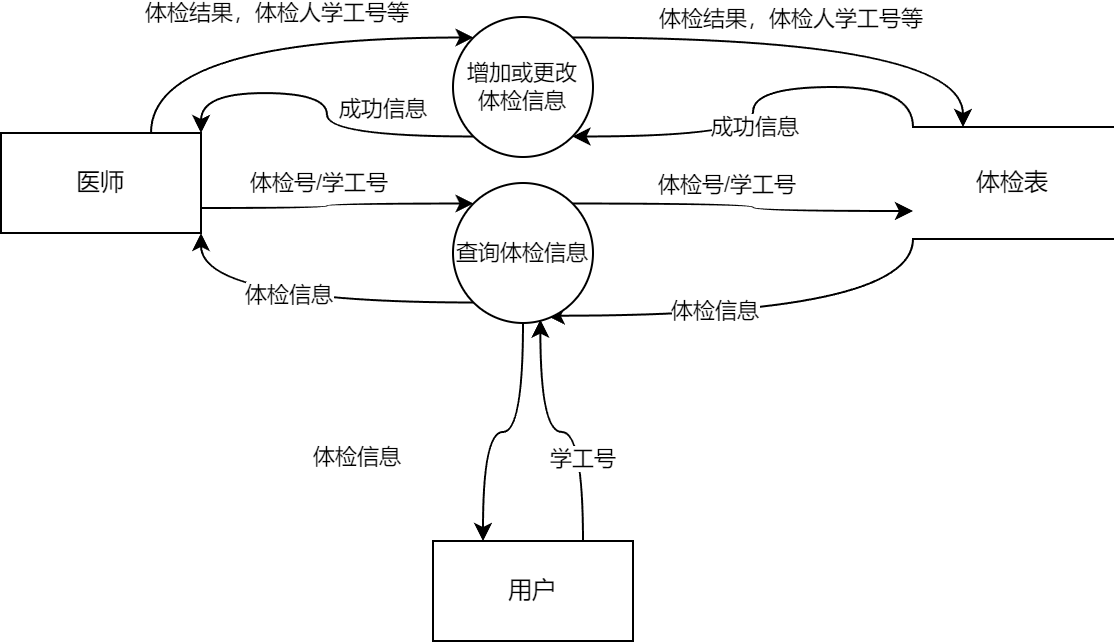

The diagram above was exported from draw.io. Its source (the exported page's mxGraphModel, read from the mxfile embedded in the PNG):
<mxGraphModel dx="880" dy="653" grid="0" gridSize="10" guides="1" tooltips="1" connect="1" arrows="1" fold="1" page="1" pageScale="1" pageWidth="1200" pageHeight="1600" math="0" shadow="0">
  <root>
    <mxCell id="0" />
    <mxCell id="1" parent="0" />
    <mxCell id="5OBuJ8u1xp-PUF19eG77-1" value="用户" style="html=1;dashed=0;whiteSpace=wrap;" vertex="1" parent="1">
      <mxGeometry x="451" y="476" width="100" height="50" as="geometry" />
    </mxCell>
    <mxCell id="5OBuJ8u1xp-PUF19eG77-2" style="edgeStyle=orthogonalEdgeStyle;shape=connector;curved=1;rounded=0;orthogonalLoop=1;jettySize=auto;html=1;exitX=0;exitY=0;exitDx=0;exitDy=0;entryX=1;entryY=1;entryDx=0;entryDy=0;strokeColor=default;align=center;verticalAlign=middle;fontFamily=Helvetica;fontSize=11;fontColor=default;labelBackgroundColor=default;endArrow=classic;" edge="1" parent="1" source="5OBuJ8u1xp-PUF19eG77-6" target="5OBuJ8u1xp-PUF19eG77-17">
      <mxGeometry relative="1" as="geometry" />
    </mxCell>
    <mxCell id="5OBuJ8u1xp-PUF19eG77-3" value="成功信息" style="edgeLabel;html=1;align=center;verticalAlign=middle;resizable=0;points=[];fontFamily=Helvetica;fontSize=11;fontColor=default;labelBackgroundColor=default;" vertex="1" connectable="0" parent="5OBuJ8u1xp-PUF19eG77-2">
      <mxGeometry x="0.1147" y="1" relative="1" as="geometry">
        <mxPoint as="offset" />
      </mxGeometry>
    </mxCell>
    <mxCell id="5OBuJ8u1xp-PUF19eG77-4" style="edgeStyle=orthogonalEdgeStyle;shape=connector;curved=1;rounded=0;orthogonalLoop=1;jettySize=auto;html=1;exitX=0;exitY=1;exitDx=0;exitDy=0;entryX=0.671;entryY=0.948;entryDx=0;entryDy=0;strokeColor=default;align=center;verticalAlign=middle;fontFamily=Helvetica;fontSize=11;fontColor=default;labelBackgroundColor=default;endArrow=classic;entryPerimeter=0;" edge="1" parent="1" source="5OBuJ8u1xp-PUF19eG77-6" target="5OBuJ8u1xp-PUF19eG77-33">
      <mxGeometry relative="1" as="geometry" />
    </mxCell>
    <mxCell id="5OBuJ8u1xp-PUF19eG77-5" value="体检信息" style="edgeLabel;html=1;align=center;verticalAlign=middle;resizable=0;points=[];fontFamily=Helvetica;fontSize=11;fontColor=default;labelBackgroundColor=default;" vertex="1" connectable="0" parent="5OBuJ8u1xp-PUF19eG77-4">
      <mxGeometry x="0.2417" y="-3" relative="1" as="geometry">
        <mxPoint as="offset" />
      </mxGeometry>
    </mxCell>
    <mxCell id="5OBuJ8u1xp-PUF19eG77-6" value="体检表" style="html=1;dashed=0;whiteSpace=wrap;shape=partialRectangle;right=0;left=0;" vertex="1" parent="1">
      <mxGeometry x="691" y="269" width="100" height="56" as="geometry" />
    </mxCell>
    <mxCell id="5OBuJ8u1xp-PUF19eG77-7" style="edgeStyle=orthogonalEdgeStyle;shape=connector;curved=1;rounded=0;orthogonalLoop=1;jettySize=auto;html=1;exitX=0.75;exitY=0;exitDx=0;exitDy=0;entryX=0;entryY=0;entryDx=0;entryDy=0;strokeColor=default;align=center;verticalAlign=middle;fontFamily=Helvetica;fontSize=11;fontColor=default;labelBackgroundColor=default;endArrow=classic;" edge="1" parent="1" source="5OBuJ8u1xp-PUF19eG77-10" target="5OBuJ8u1xp-PUF19eG77-17">
      <mxGeometry relative="1" as="geometry" />
    </mxCell>
    <mxCell id="5OBuJ8u1xp-PUF19eG77-8" value="体检结果，体检人学工号等" style="edgeLabel;html=1;align=center;verticalAlign=middle;resizable=0;points=[];fontFamily=Helvetica;fontSize=11;fontColor=default;labelBackgroundColor=default;" vertex="1" connectable="0" parent="5OBuJ8u1xp-PUF19eG77-7">
      <mxGeometry x="0.1345" y="-2" relative="1" as="geometry">
        <mxPoint x="-8" y="-15" as="offset" />
      </mxGeometry>
    </mxCell>
    <mxCell id="5OBuJ8u1xp-PUF19eG77-9" style="edgeStyle=orthogonalEdgeStyle;shape=connector;curved=1;rounded=0;orthogonalLoop=1;jettySize=auto;html=1;exitX=1;exitY=0.75;exitDx=0;exitDy=0;entryX=0;entryY=0;entryDx=0;entryDy=0;strokeColor=default;align=center;verticalAlign=middle;fontFamily=Helvetica;fontSize=11;fontColor=default;labelBackgroundColor=default;endArrow=classic;" edge="1" parent="1" source="5OBuJ8u1xp-PUF19eG77-10" target="5OBuJ8u1xp-PUF19eG77-33">
      <mxGeometry relative="1" as="geometry" />
    </mxCell>
    <mxCell id="5OBuJ8u1xp-PUF19eG77-10" value="医师" style="html=1;dashed=0;whiteSpace=wrap;" vertex="1" parent="1">
      <mxGeometry x="235" y="272" width="100" height="50" as="geometry" />
    </mxCell>
    <mxCell id="5OBuJ8u1xp-PUF19eG77-13" style="edgeStyle=orthogonalEdgeStyle;shape=connector;curved=1;rounded=0;orthogonalLoop=1;jettySize=auto;html=1;exitX=1;exitY=0;exitDx=0;exitDy=0;entryX=0.25;entryY=0;entryDx=0;entryDy=0;strokeColor=default;align=center;verticalAlign=middle;fontFamily=Helvetica;fontSize=11;fontColor=default;labelBackgroundColor=default;endArrow=classic;" edge="1" parent="1" source="5OBuJ8u1xp-PUF19eG77-17" target="5OBuJ8u1xp-PUF19eG77-6">
      <mxGeometry relative="1" as="geometry" />
    </mxCell>
    <mxCell id="5OBuJ8u1xp-PUF19eG77-14" value="体检结果，体检人学工号等" style="edgeLabel;html=1;align=center;verticalAlign=middle;resizable=0;points=[];fontFamily=Helvetica;fontSize=11;fontColor=default;labelBackgroundColor=default;" vertex="1" connectable="0" parent="5OBuJ8u1xp-PUF19eG77-13">
      <mxGeometry x="-0.1506" y="-2" relative="1" as="geometry">
        <mxPoint x="7" y="-12" as="offset" />
      </mxGeometry>
    </mxCell>
    <mxCell id="5OBuJ8u1xp-PUF19eG77-15" style="edgeStyle=orthogonalEdgeStyle;shape=connector;curved=1;rounded=0;orthogonalLoop=1;jettySize=auto;html=1;exitX=0;exitY=1;exitDx=0;exitDy=0;entryX=1;entryY=0;entryDx=0;entryDy=0;strokeColor=default;align=center;verticalAlign=middle;fontFamily=Helvetica;fontSize=11;fontColor=default;labelBackgroundColor=default;endArrow=classic;" edge="1" parent="1" source="5OBuJ8u1xp-PUF19eG77-17" target="5OBuJ8u1xp-PUF19eG77-10">
      <mxGeometry relative="1" as="geometry" />
    </mxCell>
    <mxCell id="5OBuJ8u1xp-PUF19eG77-16" value="成功信息" style="edgeLabel;html=1;align=center;verticalAlign=middle;resizable=0;points=[];fontFamily=Helvetica;fontSize=11;fontColor=default;labelBackgroundColor=default;" vertex="1" connectable="0" parent="5OBuJ8u1xp-PUF19eG77-15">
      <mxGeometry x="-0.0995" y="-2" relative="1" as="geometry">
        <mxPoint x="26" y="-7" as="offset" />
      </mxGeometry>
    </mxCell>
    <mxCell id="5OBuJ8u1xp-PUF19eG77-17" value="增加或更改&lt;div&gt;体检信息&lt;/div&gt;" style="ellipse;whiteSpace=wrap;html=1;aspect=fixed;fontFamily=Helvetica;fontSize=11;fontColor=default;labelBackgroundColor=default;" vertex="1" parent="1">
      <mxGeometry x="461" y="214" width="70" height="70" as="geometry" />
    </mxCell>
    <mxCell id="5OBuJ8u1xp-PUF19eG77-23" style="edgeStyle=orthogonalEdgeStyle;shape=connector;curved=1;rounded=0;orthogonalLoop=1;jettySize=auto;html=1;exitX=1;exitY=0;exitDx=0;exitDy=0;entryX=0;entryY=0.75;entryDx=0;entryDy=0;strokeColor=default;align=center;verticalAlign=middle;fontFamily=Helvetica;fontSize=11;fontColor=default;labelBackgroundColor=default;endArrow=classic;" edge="1" parent="1" source="5OBuJ8u1xp-PUF19eG77-33" target="5OBuJ8u1xp-PUF19eG77-6">
      <mxGeometry relative="1" as="geometry" />
    </mxCell>
    <mxCell id="5OBuJ8u1xp-PUF19eG77-37" value="体检号/学工号" style="edgeLabel;html=1;align=center;verticalAlign=middle;resizable=0;points=[];" vertex="1" connectable="0" parent="5OBuJ8u1xp-PUF19eG77-23">
      <mxGeometry x="-0.242" y="2" relative="1" as="geometry">
        <mxPoint x="11" y="-8" as="offset" />
      </mxGeometry>
    </mxCell>
    <mxCell id="5OBuJ8u1xp-PUF19eG77-27" style="edgeStyle=orthogonalEdgeStyle;shape=connector;curved=1;rounded=0;orthogonalLoop=1;jettySize=auto;html=1;exitX=0;exitY=1;exitDx=0;exitDy=0;entryX=1;entryY=1;entryDx=0;entryDy=0;strokeColor=default;align=center;verticalAlign=middle;fontFamily=Helvetica;fontSize=11;fontColor=default;labelBackgroundColor=default;endArrow=classic;" edge="1" parent="1" source="5OBuJ8u1xp-PUF19eG77-33" target="5OBuJ8u1xp-PUF19eG77-10">
      <mxGeometry relative="1" as="geometry" />
    </mxCell>
    <mxCell id="5OBuJ8u1xp-PUF19eG77-28" value="体检信息" style="edgeLabel;html=1;align=center;verticalAlign=middle;resizable=0;points=[];fontFamily=Helvetica;fontSize=11;fontColor=default;labelBackgroundColor=default;" vertex="1" connectable="0" parent="5OBuJ8u1xp-PUF19eG77-27">
      <mxGeometry x="0.0832" y="-4" relative="1" as="geometry">
        <mxPoint as="offset" />
      </mxGeometry>
    </mxCell>
    <mxCell id="5OBuJ8u1xp-PUF19eG77-29" style="edgeStyle=orthogonalEdgeStyle;shape=connector;curved=1;rounded=0;orthogonalLoop=1;jettySize=auto;html=1;exitX=0.5;exitY=1;exitDx=0;exitDy=0;entryX=0.25;entryY=0;entryDx=0;entryDy=0;strokeColor=default;align=center;verticalAlign=middle;fontFamily=Helvetica;fontSize=11;fontColor=default;labelBackgroundColor=default;endArrow=classic;" edge="1" parent="1" source="5OBuJ8u1xp-PUF19eG77-33" target="5OBuJ8u1xp-PUF19eG77-1">
      <mxGeometry relative="1" as="geometry" />
    </mxCell>
    <mxCell id="5OBuJ8u1xp-PUF19eG77-30" value="&lt;span style=&quot;color: rgba(0, 0, 0, 0); font-family: monospace; font-size: 0px; text-align: start; background-color: rgb(251, 251, 251);&quot;&gt;%3CmxGraphModel%3E%3Croot%3E%3CmxCell%20id%3D%220%22%2F%3E%3CmxCell%20id%3D%221%22%20parent%3D%220%22%2F%3E%3CmxCell%20id%3D%222%22%20value%3D%22%E8%AF%8A%E6%96%AD%E4%BF%A1%E6%81%AF%EF%BC%8C%E5%A4%84%E6%96%B9%E4%BF%A1%E6%81%AF%22%20style%3D%22edgeLabel%3Bhtml%3D1%3Balign%3Dcenter%3BverticalAlign%3Dmiddle%3Bresizable%3D0%3Bpoints%3D%5B%5D%3BfontFamily%3DHelvetica%3BfontSize%3D11%3BfontColor%3Ddefault%3BlabelBackgroundColor%3Ddefault%3B%22%20vertex%3D%221%22%20connectable%3D%220%22%20parent%3D%221%22%3E%3CmxGeometry%20x%3D%22383%22%20y%3D%22383%22%20as%3D%22geometry%22%2F%3E%3C%2FmxCell%3E%3C%2Froot%3E%3C%2FmxGraphModel%3E&lt;/span&gt;" style="edgeLabel;html=1;align=center;verticalAlign=middle;resizable=0;points=[];fontFamily=Helvetica;fontSize=11;fontColor=default;labelBackgroundColor=default;" vertex="1" connectable="0" parent="5OBuJ8u1xp-PUF19eG77-29">
      <mxGeometry x="0.3708" y="4" relative="1" as="geometry">
        <mxPoint as="offset" />
      </mxGeometry>
    </mxCell>
    <mxCell id="5OBuJ8u1xp-PUF19eG77-31" value="&lt;span style=&quot;color: rgba(0, 0, 0, 0); font-family: monospace; font-size: 0px; text-align: start; background-color: rgb(251, 251, 251);&quot;&gt;%3CmxGraphModel%3E%3Croot%3E%3CmxCell%20id%3D%220%22%2F%3E%3CmxCell%20id%3D%221%22%20parent%3D%220%22%2F%3E%3CmxCell%20id%3D%222%22%20value%3D%22%E8%AF%8A%E6%96%AD%E4%BF%A1%E6%81%AF%EF%BC%8C%E5%A4%84%E6%96%B9%E4%BF%A1%E6%81%AF%22%20style%3D%22edgeLabel%3Bhtml%3D1%3Balign%3Dcenter%3BverticalAlign%3Dmiddle%3Bresizable%3D0%3Bpoints%3D%5B%5D%3BfontFamily%3DHelvetica%3BfontSize%3D11%3BfontColor%3Ddefault%3BlabelBackgroundColor%3Ddefault%3B%22%20vertex%3D%221%22%20connectable%3D%220%22%20parent%3D%221%22%3E%3CmxGeometry%20x%3D%22383%22%20y%3D%22383%22%20as%3D%22geometry%22%2F%3E%3C%2FmxCell%3E%3C%2Froot%3E%3C%2FmxGraphModel%3E&lt;/span&gt;" style="edgeLabel;html=1;align=center;verticalAlign=middle;resizable=0;points=[];fontFamily=Helvetica;fontSize=11;fontColor=default;labelBackgroundColor=default;" vertex="1" connectable="0" parent="5OBuJ8u1xp-PUF19eG77-29">
      <mxGeometry x="0.221" y="2" relative="1" as="geometry">
        <mxPoint as="offset" />
      </mxGeometry>
    </mxCell>
    <mxCell id="5OBuJ8u1xp-PUF19eG77-32" value="体检信息" style="edgeLabel;html=1;align=center;verticalAlign=middle;resizable=0;points=[];fontFamily=Helvetica;fontSize=11;fontColor=default;labelBackgroundColor=default;" vertex="1" connectable="0" parent="5OBuJ8u1xp-PUF19eG77-29">
      <mxGeometry x="0.0637" y="3" relative="1" as="geometry">
        <mxPoint x="-69" y="9" as="offset" />
      </mxGeometry>
    </mxCell>
    <mxCell id="5OBuJ8u1xp-PUF19eG77-33" value="查询体检信息" style="ellipse;whiteSpace=wrap;html=1;aspect=fixed;fontFamily=Helvetica;fontSize=11;fontColor=default;labelBackgroundColor=default;" vertex="1" parent="1">
      <mxGeometry x="461" y="297" width="70" height="70" as="geometry" />
    </mxCell>
    <mxCell id="5OBuJ8u1xp-PUF19eG77-34" value="体检号/学工号" style="text;html=1;align=center;verticalAlign=middle;resizable=0;points=[];autosize=1;strokeColor=none;fillColor=none;fontFamily=Helvetica;fontSize=11;fontColor=default;labelBackgroundColor=default;" vertex="1" parent="1">
      <mxGeometry x="350" y="284.5" width="87" height="25" as="geometry" />
    </mxCell>
    <mxCell id="5OBuJ8u1xp-PUF19eG77-35" style="edgeStyle=orthogonalEdgeStyle;shape=connector;curved=1;rounded=0;orthogonalLoop=1;jettySize=auto;html=1;exitX=0.75;exitY=0;exitDx=0;exitDy=0;entryX=0.624;entryY=0.976;entryDx=0;entryDy=0;entryPerimeter=0;strokeColor=default;align=center;verticalAlign=middle;fontFamily=Helvetica;fontSize=11;fontColor=default;labelBackgroundColor=default;endArrow=classic;" edge="1" parent="1" source="5OBuJ8u1xp-PUF19eG77-1" target="5OBuJ8u1xp-PUF19eG77-33">
      <mxGeometry relative="1" as="geometry" />
    </mxCell>
    <mxCell id="5OBuJ8u1xp-PUF19eG77-36" value="学工号" style="edgeLabel;html=1;align=center;verticalAlign=middle;resizable=0;points=[];fontFamily=Helvetica;fontSize=11;fontColor=default;labelBackgroundColor=default;" vertex="1" connectable="0" parent="5OBuJ8u1xp-PUF19eG77-35">
      <mxGeometry x="-0.3709" relative="1" as="geometry">
        <mxPoint as="offset" />
      </mxGeometry>
    </mxCell>
  </root>
</mxGraphModel>